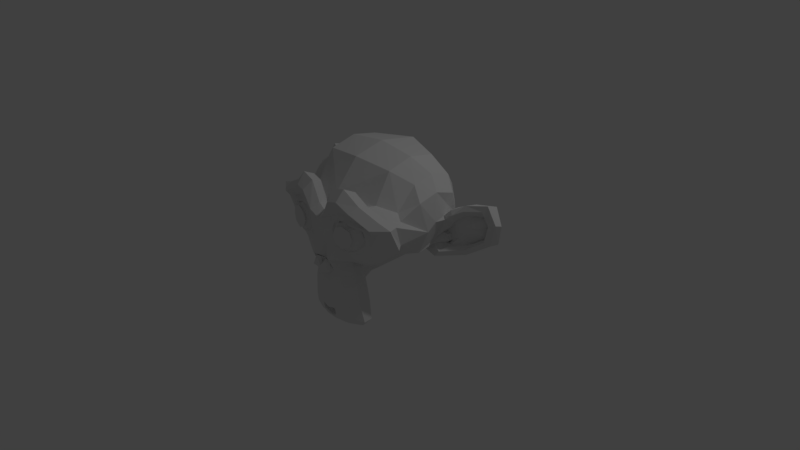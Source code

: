 # Source: Monkey.blend  (saved by Blender 2.79.0; exported with 4.5.12 LTS)
import bpy
from mathutils import Matrix  # noqa: F401  (used for matrix-valued properties, if any)

bpy.ops.wm.read_factory_settings(use_empty=True)
scene = bpy.context.scene
scene.name = 'Scene'

# ---- collections
col_collection_1 = bpy.data.collections.new('Collection 1'); scene.collection.children.link(col_collection_1)

# ---- world
world_world = bpy.data.worlds.new('World'); scene.world = world_world
world_world.color = (0.05088, 0.05088, 0.05088)
world_world.use_sun_shadow = False
world_world.sun_shadow_jitter_overblur = 0.0
world_world.cycles.sampling_method = 'MANUAL'

# ---- cameras
cam_camera = bpy.data.cameras.new('Camera')
cam_camera.clip_end = 100.0
cam_camera.lens = 35.0
cam_camera.sensor_width = 32.0
cam_camera.sensor_height = 18.0
cam_camera.ortho_scale = 7.314
cam_camera.dof.focus_distance = 0.0
cam_camera.dof.aperture_fstop = 128.0

# ---- lights
light_lamp = bpy.data.lights.new('Lamp', 'POINT')
light_lamp.transmission_factor = 0.0
light_lamp.cutoff_distance = 30.0
light_lamp.energy = 100.0
light_lamp.shadow_buffer_clip_start = 1.001
light_lamp.shadow_soft_size = 0.1
light_lamp.shadow_maximum_resolution = 0.006
light_lamp.use_absolute_resolution = True

# ---- meshes
me_suzanne = bpy.data.meshes.new('Suzanne')
me_suzanne.from_pydata([(0.4375, -0.7656, 0.1641), (-0.4375, -0.7656, 0.1641), (0.5, -0.6875, 0.09375), (-0.5, -0.6875, 0.09375), (0.5469, -0.5781, 0.05469), (-0.5469, -0.5781, 0.05469), (0.3516, -0.6172, -0.02344), (-0.3516, -0.6172, -0.02344), (0.3516, -0.7188, 0.03125), (-0.3516, -0.7188, 0.03125), (0.3516, -0.7812, 0.1328), (-0.3516, -0.7812, 0.1328), (0.2734, -0.7969, 0.1641), (-0.2734, -0.7969, 0.1641), (0.2031, -0.7422, 0.09375), (-0.2031, -0.7422, 0.09375), (0.1562, -0.6484, 0.05469), (-0.1562, -0.6484, 0.05469), (0.07812, -0.6562, 0.2422), (-0.07812, -0.6562, 0.2422), (0.1406, -0.7422, 0.2422), (-0.1406, -0.7422, 0.2422), (0.2422, -0.7969, 0.2422), (-0.2422, -0.7969, 0.2422), (0.2734, -0.7969, 0.3281), (-0.2734, -0.7969, 0.3281), (0.2031, -0.7422, 0.3906), (-0.2031, -0.7422, 0.3906), (0.1562, -0.6484, 0.4375), (-0.1562, -0.6484, 0.4375), (0.3516, -0.6172, 0.5156), (-0.3516, -0.6172, 0.5156), (0.3516, -0.7188, 0.4531), (-0.3516, -0.7188, 0.4531), (0.3516, -0.7812, 0.3594), (-0.3516, -0.7812, 0.3594), (0.4375, -0.7656, 0.3281), (-0.4375, -0.7656, 0.3281), (0.5, -0.6875, 0.3906), (-0.5, -0.6875, 0.3906), (0.5469, -0.5781, 0.4375), (-0.5469, -0.5781, 0.4375), (0.625, -0.5625, 0.2422), (-0.625, -0.5625, 0.2422), (0.5625, -0.6719, 0.2422), (-0.5625, -0.6719, 0.2422), (0.4688, -0.7578, 0.2422), (-0.4688, -0.7578, 0.2422), (0.4766, -0.7734, 0.2422), (-0.4766, -0.7734, 0.2422), (0.4453, -0.7812, 0.3359), (-0.4453, -0.7812, 0.3359), (0.3516, -0.8047, 0.375), (-0.3516, -0.8047, 0.375), (0.2656, -0.8203, 0.3359), (-0.2656, -0.8203, 0.3359), (0.2266, -0.8203, 0.2422), (-0.2266, -0.8203, 0.2422), (0.2656, -0.8203, 0.1562), (-0.2656, -0.8203, 0.1562), (0.3516, -0.8281, 0.2422), (-0.3516, -0.8281, 0.2422), (0.3516, -0.8047, 0.1172), (-0.3516, -0.8047, 0.1172), (0.4453, -0.7812, 0.1562), (-0.4453, -0.7812, 0.1562), (0.0, -0.7422, 0.4297), (0.0, -0.8203, 0.3516), (0.0, -0.7344, -0.6797), (0.0, -0.7812, -0.3203), (0.0, -0.7969, -0.1875), (0.0, -0.7188, -0.7734), (0.0, -0.6016, 0.4062), (0.0, -0.5703, 0.5703), (0.0, 0.5469, 0.8984), (0.0, 0.8516, 0.5625), (0.0, 0.8281, 0.07031), (0.0, 0.3516, -0.3828), (0.2031, -0.5625, -0.1875), (-0.2031, -0.5625, -0.1875), (0.3125, -0.5703, -0.4375), (-0.3125, -0.5703, -0.4375), (0.3516, -0.5703, -0.6953), (-0.3516, -0.5703, -0.6953), (0.3672, -0.5312, -0.8906), (-0.3672, -0.5312, -0.8906), (0.3281, -0.5234, -0.9453), (-0.3281, -0.5234, -0.9453), (0.1797, -0.5547, -0.9688), (-0.1797, -0.5547, -0.9688), (0.0, -0.5781, -0.9844), (0.4375, -0.5312, -0.1406), (-0.4375, -0.5312, -0.1406), (0.6328, -0.5391, -0.03906), (-0.6328, -0.5391, -0.03906), (0.8281, -0.4453, 0.1484), (-0.8281, -0.4453, 0.1484), (0.8594, -0.5938, 0.4297), (-0.8594, -0.5938, 0.4297), (0.7109, -0.625, 0.4844), (-0.7109, -0.625, 0.4844), (0.4922, -0.6875, 0.6016), (-0.4922, -0.6875, 0.6016), (0.3203, -0.7344, 0.7578), (-0.3203, -0.7344, 0.7578), (0.1562, -0.7578, 0.7188), (-0.1562, -0.7578, 0.7188), (0.0625, -0.75, 0.4922), (-0.0625, -0.75, 0.4922), (0.1641, -0.7734, 0.4141), (-0.1641, -0.7734, 0.4141), (0.125, -0.7656, 0.3047), (-0.125, -0.7656, 0.3047), (0.2031, -0.7422, 0.09375), (-0.2031, -0.7422, 0.09375), (0.375, -0.7031, 0.01562), (-0.375, -0.7031, 0.01562), (0.4922, -0.6719, 0.0625), (-0.4922, -0.6719, 0.0625), (0.625, -0.6484, 0.1875), (-0.625, -0.6484, 0.1875), (0.6406, -0.6484, 0.2969), (-0.6406, -0.6484, 0.2969), (0.6016, -0.6641, 0.375), (-0.6016, -0.6641, 0.375), (0.4297, -0.7188, 0.4375), (-0.4297, -0.7188, 0.4375), (0.25, -0.7578, 0.4688), (-0.25, -0.7578, 0.4688), (0.0, -0.7344, -0.7656), (0.1094, -0.7344, -0.7188), (-0.1094, -0.7344, -0.7188), (0.1172, -0.7109, -0.8359), (-0.1172, -0.7109, -0.8359), (0.0625, -0.6953, -0.8828), (-0.0625, -0.6953, -0.8828), (0.0, -0.6875, -0.8906), (0.0, -0.75, -0.1953), (0.0, -0.7422, -0.1406), (0.1016, -0.7422, -0.1484), (-0.1016, -0.7422, -0.1484), (0.125, -0.75, -0.2266), (-0.125, -0.75, -0.2266), (0.08594, -0.7422, -0.2891), (-0.08594, -0.7422, -0.2891), (0.3984, -0.6719, -0.04688), (-0.3984, -0.6719, -0.04688), (0.6172, -0.625, 0.05469), (-0.6172, -0.625, 0.05469), (0.7266, -0.6016, 0.2031), (-0.7266, -0.6016, 0.2031), (0.7422, -0.6562, 0.375), (-0.7422, -0.6562, 0.375), (0.6875, -0.7266, 0.4141), (-0.6875, -0.7266, 0.4141), (0.4375, -0.7969, 0.5469), (-0.4375, -0.7969, 0.5469), (0.3125, -0.8359, 0.6406), (-0.3125, -0.8359, 0.6406), (0.2031, -0.8516, 0.6172), (-0.2031, -0.8516, 0.6172), (0.1016, -0.8438, 0.4297), (-0.1016, -0.8438, 0.4297), (0.125, -0.8125, -0.1016), (-0.125, -0.8125, -0.1016), (0.2109, -0.7109, -0.4453), (-0.2109, -0.7109, -0.4453), (0.25, -0.6875, -0.7031), (-0.25, -0.6875, -0.7031), (0.2656, -0.6641, -0.8203), (-0.2656, -0.6641, -0.8203), (0.2344, -0.6328, -0.9141), (-0.2344, -0.6328, -0.9141), (0.1641, -0.6328, -0.9297), (-0.1641, -0.6328, -0.9297), (0.0, -0.6406, -0.9453), (0.0, -0.7266, 0.04688), (0.0, -0.7656, 0.2109), (0.3281, -0.7422, 0.4766), (-0.3281, -0.7422, 0.4766), (0.1641, -0.75, 0.1406), (-0.1641, -0.75, 0.1406), (0.1328, -0.7578, 0.2109), (-0.1328, -0.7578, 0.2109), (0.1172, -0.7344, -0.6875), (-0.1172, -0.7344, -0.6875), (0.07812, -0.75, -0.4453), (-0.07812, -0.75, -0.4453), (0.0, -0.75, -0.4453), (0.0, -0.7422, -0.3281), (0.09375, -0.7812, -0.2734), (-0.09375, -0.7812, -0.2734), (0.1328, -0.7969, -0.2266), (-0.1328, -0.7969, -0.2266), (0.1094, -0.7812, -0.1328), (-0.1094, -0.7812, -0.1328), (0.03906, -0.7812, -0.125), (-0.03906, -0.7812, -0.125), (0.0, -0.8281, -0.2031), (0.04688, -0.8125, -0.1484), (-0.04688, -0.8125, -0.1484), (0.09375, -0.8125, -0.1562), (-0.09375, -0.8125, -0.1562), (0.1094, -0.8281, -0.2266), (-0.1094, -0.8281, -0.2266), (0.07812, -0.8047, -0.25), (-0.07812, -0.8047, -0.25), (0.0, -0.8047, -0.2891), (0.2578, -0.5547, -0.3125), (-0.2578, -0.5547, -0.3125), (0.1641, -0.7109, -0.2422), (-0.1641, -0.7109, -0.2422), (0.1797, -0.7109, -0.3125), (-0.1797, -0.7109, -0.3125), (0.2344, -0.5547, -0.25), (-0.2344, -0.5547, -0.25), (0.0, -0.6875, -0.875), (0.04688, -0.6875, -0.8672), (-0.04688, -0.6875, -0.8672), (0.09375, -0.7109, -0.8203), (-0.09375, -0.7109, -0.8203), (0.09375, -0.7266, -0.7422), (-0.09375, -0.7266, -0.7422), (0.0, -0.6562, -0.7812), (0.09375, -0.6641, -0.75), (-0.09375, -0.6641, -0.75), (0.09375, -0.6406, -0.8125), (-0.09375, -0.6406, -0.8125), (0.04688, -0.6328, -0.8516), (-0.04688, -0.6328, -0.8516), (0.0, -0.6328, -0.8594), (0.1719, -0.7812, 0.2188), (-0.1719, -0.7812, 0.2188), (0.1875, -0.7734, 0.1562), (-0.1875, -0.7734, 0.1562), (0.3359, -0.7578, 0.4297), (-0.3359, -0.7578, 0.4297), (0.2734, -0.7734, 0.4219), (-0.2734, -0.7734, 0.4219), (0.4219, -0.7734, 0.3984), (-0.4219, -0.7734, 0.3984), (0.5625, -0.6953, 0.3516), (-0.5625, -0.6953, 0.3516), (0.5859, -0.6875, 0.2891), (-0.5859, -0.6875, 0.2891), (0.5781, -0.6797, 0.1953), (-0.5781, -0.6797, 0.1953), (0.4766, -0.7188, 0.1016), (-0.4766, -0.7188, 0.1016), (0.375, -0.7422, 0.0625), (-0.375, -0.7422, 0.0625), (0.2266, -0.7812, 0.1094), (-0.2266, -0.7812, 0.1094), (0.1797, -0.7812, 0.2969), (-0.1797, -0.7812, 0.2969), (0.2109, -0.7812, 0.375), (-0.2109, -0.7812, 0.375), (0.2344, -0.7578, 0.3594), (-0.2344, -0.7578, 0.3594), (0.1953, -0.7578, 0.2969), (-0.1953, -0.7578, 0.2969), (0.2422, -0.7578, 0.125), (-0.2422, -0.7578, 0.125), (0.375, -0.7266, 0.08594), (-0.375, -0.7266, 0.08594), (0.4609, -0.7031, 0.1172), (-0.4609, -0.7031, 0.1172), (0.5469, -0.6719, 0.2109), (-0.5469, -0.6719, 0.2109), (0.5547, -0.6719, 0.2812), (-0.5547, -0.6719, 0.2812), (0.5312, -0.6797, 0.3359), (-0.5312, -0.6797, 0.3359), (0.4141, -0.75, 0.3906), (-0.4141, -0.75, 0.3906), (0.2812, -0.7656, 0.3984), (-0.2812, -0.7656, 0.3984), (0.3359, -0.75, 0.4062), (-0.3359, -0.75, 0.4062), (0.2031, -0.75, 0.1719), (-0.2031, -0.75, 0.1719), (0.1953, -0.75, 0.2266), (-0.1953, -0.75, 0.2266), (0.1094, -0.6094, 0.4609), (-0.1094, -0.6094, 0.4609), (0.1953, -0.6172, 0.6641), (-0.1953, -0.6172, 0.6641), (0.3359, -0.5938, 0.6875), (-0.3359, -0.5938, 0.6875), (0.4844, -0.5547, 0.5547), (-0.4844, -0.5547, 0.5547), (0.6797, -0.4922, 0.4531), (-0.6797, -0.4922, 0.4531), (0.7969, -0.4609, 0.4062), (-0.7969, -0.4609, 0.4062), (0.7734, -0.375, 0.1641), (-0.7734, -0.375, 0.1641), (0.6016, -0.4141, 0.0), (-0.6016, -0.4141, 0.0), (0.4375, -0.4688, -0.09375), (-0.4375, -0.4688, -0.09375), (0.0, -0.2891, 0.8984), (0.0, 0.07812, 0.9844), (0.0, 0.6719, -0.1953), (0.0, -0.1875, -0.4609), (0.0, -0.4609, -0.9766), (0.0, -0.3438, -0.8047), (0.0, -0.3203, -0.5703), (0.0, -0.2812, -0.4844), (0.8516, -0.05469, 0.2344), (-0.8516, -0.05469, 0.2344), (0.8594, 0.04688, 0.3203), (-0.8594, 0.04688, 0.3203), (0.7734, 0.4375, 0.2656), (-0.7734, 0.4375, 0.2656), (0.4609, 0.7031, 0.4375), (-0.4609, 0.7031, 0.4375), (0.7344, -0.07031, -0.04688), (-0.7344, -0.07031, -0.04688), (0.5938, 0.1641, -0.125), (-0.5938, 0.1641, -0.125), (0.6406, 0.4297, -0.007812), (-0.6406, 0.4297, -0.007812), (0.3359, 0.6641, 0.05469), (-0.3359, 0.6641, 0.05469), (0.2344, -0.4062, -0.3516), (-0.2344, -0.4062, -0.3516), (0.1797, -0.2578, -0.4141), (-0.1797, -0.2578, -0.4141), (0.2891, -0.3828, -0.7109), (-0.2891, -0.3828, -0.7109), (0.25, -0.3906, -0.5), (-0.25, -0.3906, -0.5), (0.3281, -0.3984, -0.9141), (-0.3281, -0.3984, -0.9141), (0.1406, -0.3672, -0.7578), (-0.1406, -0.3672, -0.7578), (0.125, -0.3594, -0.5391), (-0.125, -0.3594, -0.5391), (0.1641, -0.4375, -0.9453), (-0.1641, -0.4375, -0.9453), (0.2188, -0.4297, -0.2812), (-0.2188, -0.4297, -0.2812), (0.2109, -0.4688, -0.2266), (-0.2109, -0.4688, -0.2266), (0.2031, -0.5, -0.1719), (-0.2031, -0.5, -0.1719), (0.2109, -0.1641, -0.3906), (-0.2109, -0.1641, -0.3906), (0.2969, 0.2656, -0.3125), (-0.2969, 0.2656, -0.3125), (0.3438, 0.5391, -0.1484), (-0.3438, 0.5391, -0.1484), (0.4531, 0.3828, 0.8672), (-0.4531, 0.3828, 0.8672), (0.4531, 0.07031, 0.9297), (-0.4531, 0.07031, 0.9297), (0.4531, -0.2344, 0.8516), (-0.4531, -0.2344, 0.8516), (0.4609, -0.4297, 0.5234), (-0.4609, -0.4297, 0.5234), (0.7266, -0.3359, 0.4062), (-0.7266, -0.3359, 0.4062), (0.6328, -0.2812, 0.4531), (-0.6328, -0.2812, 0.4531), (0.6406, -0.05469, 0.7031), (-0.6406, -0.05469, 0.7031), (0.7969, -0.125, 0.5625), (-0.7969, -0.125, 0.5625), (0.7969, 0.1172, 0.6172), (-0.7969, 0.1172, 0.6172), (0.6406, 0.1953, 0.75), (-0.6406, 0.1953, 0.75), (0.6406, 0.4453, 0.6797), (-0.6406, 0.4453, 0.6797), (0.7969, 0.3594, 0.5391), (-0.7969, 0.3594, 0.5391), (0.6172, 0.5859, 0.3281), (-0.6172, 0.5859, 0.3281), (0.4844, 0.5469, 0.02344), (-0.4844, 0.5469, 0.02344), (0.8203, 0.2031, 0.3281), (-0.8203, 0.2031, 0.3281), (0.4062, -0.1484, -0.1719), (-0.4062, -0.1484, -0.1719), (0.4297, 0.2109, -0.1953), (-0.4297, 0.2109, -0.1953), (0.8906, 0.2344, 0.4062), (-0.8906, 0.2344, 0.4062), (0.7734, 0.125, -0.1406), (-0.7734, 0.125, -0.1406), (1.039, 0.3281, -0.1016), (-1.039, 0.3281, -0.1016), (1.281, 0.4297, 0.05469), (-1.281, 0.4297, 0.05469), (1.352, 0.4219, 0.3203), (-1.352, 0.4219, 0.3203), (1.234, 0.4219, 0.5078), (-1.234, 0.4219, 0.5078), (1.023, 0.3125, 0.4766), (-1.023, 0.3125, 0.4766), (1.016, 0.2891, 0.4141), (-1.016, 0.2891, 0.4141), (1.188, 0.3906, 0.4375), (-1.188, 0.3906, 0.4375), (1.266, 0.4062, 0.2891), (-1.266, 0.4062, 0.2891), (1.211, 0.4062, 0.07812), (-1.211, 0.4062, 0.07812), (1.031, 0.3047, -0.03906), (-1.031, 0.3047, -0.03906), (0.8281, 0.1328, -0.07031), (-0.8281, 0.1328, -0.07031), (0.9219, 0.2188, 0.3594), (-0.9219, 0.2188, 0.3594), (0.9453, 0.2891, 0.3047), (-0.9453, 0.2891, 0.3047), (0.8828, 0.2109, -0.02344), (-0.8828, 0.2109, -0.02344), (1.039, 0.3672, 0.0), (-1.039, 0.3672, 0.0), (1.188, 0.4453, 0.09375), (-1.188, 0.4453, 0.09375), (1.234, 0.4453, 0.25), (-1.234, 0.4453, 0.25), (1.172, 0.4375, 0.3594), (-1.172, 0.4375, 0.3594), (1.023, 0.3594, 0.3438), (-1.023, 0.3594, 0.3438), (0.8438, 0.2109, 0.2891), (-0.8438, 0.2109, 0.2891), (0.8359, 0.2734, 0.1719), (-0.8359, 0.2734, 0.1719), (0.7578, 0.2734, 0.09375), (-0.7578, 0.2734, 0.09375), (0.8203, 0.2734, 0.08594), (-0.8203, 0.2734, 0.08594), (0.8438, 0.2734, 0.01562), (-0.8438, 0.2734, 0.01562), (0.8125, 0.2734, -0.01562), (-0.8125, 0.2734, -0.01562), (0.7266, 0.07031, 0.0), (-0.7266, 0.07031, 0.0), (0.7188, 0.1719, -0.02344), (-0.7188, 0.1719, -0.02344), (0.7188, 0.1875, 0.03906), (-0.7188, 0.1875, 0.03906), (0.7969, 0.2109, 0.2031), (-0.7969, 0.2109, 0.2031), (0.8906, 0.2656, 0.2422), (-0.8906, 0.2656, 0.2422), (0.8906, 0.3203, 0.2344), (-0.8906, 0.3203, 0.2344), (0.8125, 0.3203, -0.01562), (-0.8125, 0.3203, -0.01562), (0.8516, 0.3203, 0.01562), (-0.8516, 0.3203, 0.01562), (0.8281, 0.3203, 0.07812), (-0.8281, 0.3203, 0.07812), (0.7656, 0.3203, 0.09375), (-0.7656, 0.3203, 0.09375), (0.8438, 0.3203, 0.1719), (-0.8438, 0.3203, 0.1719), (1.039, 0.4141, 0.3281), (-1.039, 0.4141, 0.3281), (1.188, 0.4844, 0.3438), (-1.188, 0.4844, 0.3438), (1.258, 0.4922, 0.2422), (-1.258, 0.4922, 0.2422), (1.211, 0.4844, 0.08594), (-1.211, 0.4844, 0.08594), (1.047, 0.4219, 0.0), (-1.047, 0.4219, 0.0), (0.8828, 0.2656, -0.01562), (-0.8828, 0.2656, -0.01562), (0.9531, 0.3438, 0.2891), (-0.9531, 0.3438, 0.2891), (0.8906, 0.3281, 0.1094), (-0.8906, 0.3281, 0.1094), (0.9375, 0.3359, 0.0625), (-0.9375, 0.3359, 0.0625), (1.0, 0.3672, 0.125), (-1.0, 0.3672, 0.125), (0.9609, 0.3516, 0.1719), (-0.9609, 0.3516, 0.1719), (1.016, 0.375, 0.2344), (-1.016, 0.375, 0.2344), (1.055, 0.3828, 0.1875), (-1.055, 0.3828, 0.1875), (1.109, 0.3906, 0.2109), (-1.109, 0.3906, 0.2109), (1.086, 0.3906, 0.2734), (-1.086, 0.3906, 0.2734), (1.023, 0.4844, 0.4375), (-1.023, 0.4844, 0.4375), (1.25, 0.5469, 0.4688), (-1.25, 0.5469, 0.4688), (1.367, 0.5, 0.2969), (-1.367, 0.5, 0.2969), (1.312, 0.5312, 0.05469), (-1.312, 0.5312, 0.05469), (1.039, 0.4922, -0.08594), (-1.039, 0.4922, -0.08594), (0.7891, 0.3281, -0.125), (-0.7891, 0.3281, -0.125), (0.8594, 0.3828, 0.3828), (-0.8594, 0.3828, 0.3828)], [], [(46, 0, 2, 44), (3, 1, 47, 45), (44, 2, 4, 42), (5, 3, 45, 43), (2, 8, 6, 4), (7, 9, 3, 5), (0, 10, 8, 2), (9, 11, 1, 3), (10, 12, 14, 8), (15, 13, 11, 9), (8, 14, 16, 6), (17, 15, 9, 7), (14, 20, 18, 16), (19, 21, 15, 17), (12, 22, 20, 14), (21, 23, 13, 15), (22, 24, 26, 20), (27, 25, 23, 21), (20, 26, 28, 18), (29, 27, 21, 19), (26, 32, 30, 28), (31, 33, 27, 29), (24, 34, 32, 26), (33, 35, 25, 27), (34, 36, 38, 32), (39, 37, 35, 33), (32, 38, 40, 30), (41, 39, 33, 31), (38, 44, 42, 40), (43, 45, 39, 41), (36, 46, 44, 38), (45, 47, 37, 39), (46, 36, 50, 48), (51, 37, 47, 49), (36, 34, 52, 50), (53, 35, 37, 51), (34, 24, 54, 52), (55, 25, 35, 53), (24, 22, 56, 54), (57, 23, 25, 55), (22, 12, 58, 56), (59, 13, 23, 57), (12, 10, 62, 58), (63, 11, 13, 59), (10, 0, 64, 62), (65, 1, 11, 63), (0, 46, 48, 64), (49, 47, 1, 65), (60, 64, 48), (49, 65, 61), (62, 64, 60), (61, 65, 63), (60, 58, 62), (63, 59, 61), (60, 56, 58), (59, 57, 61), (60, 54, 56), (57, 55, 61), (60, 52, 54), (55, 53, 61), (60, 50, 52), (53, 51, 61), (60, 48, 50), (51, 49, 61), (88, 173, 175, 90), (175, 174, 89, 90), (86, 171, 173, 88), (174, 172, 87, 89), (84, 169, 171, 86), (172, 170, 85, 87), (82, 167, 169, 84), (170, 168, 83, 85), (80, 165, 167, 82), (168, 166, 81, 83), (78, 91, 145, 163), (146, 92, 79, 164), (91, 93, 147, 145), (148, 94, 92, 146), (93, 95, 149, 147), (150, 96, 94, 148), (95, 97, 151, 149), (152, 98, 96, 150), (97, 99, 153, 151), (154, 100, 98, 152), (99, 101, 155, 153), (156, 102, 100, 154), (101, 103, 157, 155), (158, 104, 102, 156), (103, 105, 159, 157), (160, 106, 104, 158), (105, 107, 161, 159), (162, 108, 106, 160), (107, 66, 67, 161), (67, 66, 108, 162), (109, 127, 159, 161), (160, 128, 110, 162), (127, 178, 157, 159), (158, 179, 128, 160), (125, 155, 157, 178), (158, 156, 126, 179), (123, 153, 155, 125), (156, 154, 124, 126), (121, 151, 153, 123), (154, 152, 122, 124), (119, 149, 151, 121), (152, 150, 120, 122), (117, 147, 149, 119), (150, 148, 118, 120), (115, 145, 147, 117), (148, 146, 116, 118), (113, 163, 145, 115), (146, 164, 114, 116), (113, 180, 176, 163), (176, 181, 114, 164), (109, 161, 67, 111), (67, 162, 110, 112), (111, 67, 177, 182), (177, 67, 112, 183), (176, 180, 182, 177), (183, 181, 176, 177), (134, 136, 175, 173), (175, 136, 135, 174), (132, 134, 173, 171), (174, 135, 133, 172), (130, 132, 171, 169), (172, 133, 131, 170), (165, 186, 184, 167), (185, 187, 166, 168), (130, 169, 167, 184), (168, 170, 131, 185), (143, 189, 188, 186), (188, 189, 144, 187), (184, 186, 188, 68), (188, 187, 185, 68), (129, 130, 184, 68), (185, 131, 129, 68), (141, 192, 190, 143), (191, 193, 142, 144), (139, 194, 192, 141), (193, 195, 140, 142), (138, 196, 194, 139), (195, 197, 138, 140), (137, 70, 196, 138), (197, 70, 137, 138), (189, 143, 190, 69), (191, 144, 189, 69), (69, 190, 205, 207), (206, 191, 69, 207), (70, 198, 199, 196), (200, 198, 70, 197), (196, 199, 201, 194), (202, 200, 197, 195), (194, 201, 203, 192), (204, 202, 195, 193), (192, 203, 205, 190), (206, 204, 193, 191), (198, 203, 201, 199), (202, 204, 198, 200), (198, 207, 205, 203), (206, 207, 198, 204), (138, 139, 163, 176), (164, 140, 138, 176), (139, 141, 210, 163), (211, 142, 140, 164), (141, 143, 212, 210), (213, 144, 142, 211), (143, 186, 165, 212), (166, 187, 144, 213), (80, 208, 212, 165), (213, 209, 81, 166), (208, 214, 210, 212), (211, 215, 209, 213), (78, 163, 210, 214), (211, 164, 79, 215), (130, 129, 71, 221), (71, 129, 131, 222), (132, 130, 221, 219), (222, 131, 133, 220), (134, 132, 219, 217), (220, 133, 135, 218), (136, 134, 217, 216), (218, 135, 136, 216), (216, 217, 228, 230), (229, 218, 216, 230), (217, 219, 226, 228), (227, 220, 218, 229), (219, 221, 224, 226), (225, 222, 220, 227), (221, 71, 223, 224), (223, 71, 222, 225), (223, 230, 228, 224), (229, 230, 223, 225), (224, 228, 226), (227, 229, 225), (182, 180, 233, 231), (234, 181, 183, 232), (111, 182, 231, 253), (232, 183, 112, 254), (109, 111, 253, 255), (254, 112, 110, 256), (180, 113, 251, 233), (252, 114, 181, 234), (113, 115, 249, 251), (250, 116, 114, 252), (115, 117, 247, 249), (248, 118, 116, 250), (117, 119, 245, 247), (246, 120, 118, 248), (119, 121, 243, 245), (244, 122, 120, 246), (121, 123, 241, 243), (242, 124, 122, 244), (123, 125, 239, 241), (240, 126, 124, 242), (125, 178, 235, 239), (236, 179, 126, 240), (178, 127, 237, 235), (238, 128, 179, 236), (127, 109, 255, 237), (256, 110, 128, 238), (237, 255, 257, 275), (258, 256, 238, 276), (235, 237, 275, 277), (276, 238, 236, 278), (239, 235, 277, 273), (278, 236, 240, 274), (241, 239, 273, 271), (274, 240, 242, 272), (243, 241, 271, 269), (272, 242, 244, 270), (245, 243, 269, 267), (270, 244, 246, 268), (247, 245, 267, 265), (268, 246, 248, 266), (249, 247, 265, 263), (266, 248, 250, 264), (251, 249, 263, 261), (264, 250, 252, 262), (233, 251, 261, 279), (262, 252, 234, 280), (255, 253, 259, 257), (260, 254, 256, 258), (253, 231, 281, 259), (282, 232, 254, 260), (231, 233, 279, 281), (280, 234, 232, 282), (66, 107, 283, 72), (284, 108, 66, 72), (107, 105, 285, 283), (286, 106, 108, 284), (105, 103, 287, 285), (288, 104, 106, 286), (103, 101, 289, 287), (290, 102, 104, 288), (101, 99, 291, 289), (292, 100, 102, 290), (99, 97, 293, 291), (294, 98, 100, 292), (97, 95, 295, 293), (296, 96, 98, 294), (95, 93, 297, 295), (298, 94, 96, 296), (93, 91, 299, 297), (300, 92, 94, 298), (307, 308, 327, 337), (328, 308, 307, 338), (306, 307, 337, 335), (338, 307, 306, 336), (305, 306, 335, 339), (336, 306, 305, 340), (88, 90, 305, 339), (305, 90, 89, 340), (86, 88, 339, 333), (340, 89, 87, 334), (84, 86, 333, 329), (334, 87, 85, 330), (82, 84, 329, 331), (330, 85, 83, 332), (329, 335, 337, 331), (338, 336, 330, 332), (329, 333, 339, 335), (340, 334, 330, 336), (325, 331, 337, 327), (338, 332, 326, 328), (80, 82, 331, 325), (332, 83, 81, 326), (208, 341, 343, 214), (344, 342, 209, 215), (80, 325, 341, 208), (342, 326, 81, 209), (78, 214, 343, 345), (344, 215, 79, 346), (78, 345, 299, 91), (300, 346, 79, 92), (76, 323, 351, 303), (352, 324, 76, 303), (303, 351, 349, 77), (350, 352, 303, 77), (77, 349, 347, 304), (348, 350, 77, 304), (304, 347, 327, 308), (328, 348, 304, 308), (325, 327, 347, 341), (348, 328, 326, 342), (295, 297, 317, 309), (318, 298, 296, 310), (75, 315, 323, 76), (324, 316, 75, 76), (301, 357, 355, 302), (356, 358, 301, 302), (302, 355, 353, 74), (354, 356, 302, 74), (74, 353, 315, 75), (316, 354, 74, 75), (291, 293, 361, 363), (362, 294, 292, 364), (363, 361, 367, 365), (368, 362, 364, 366), (365, 367, 369, 371), (370, 368, 366, 372), (371, 369, 375, 373), (376, 370, 372, 374), (313, 377, 373, 375), (374, 378, 314, 376), (315, 353, 373, 377), (374, 354, 316, 378), (353, 355, 371, 373), (372, 356, 354, 374), (355, 357, 365, 371), (366, 358, 356, 372), (357, 359, 363, 365), (364, 360, 358, 366), (289, 291, 363, 359), (364, 292, 290, 360), (73, 359, 357, 301), (358, 360, 73, 301), (283, 285, 287, 289), (288, 286, 284, 290), (283, 289, 359, 73), (360, 290, 284, 73), (72, 283, 73), (73, 284, 72), (293, 295, 309, 361), (310, 296, 294, 362), (309, 311, 367, 361), (368, 312, 310, 362), (311, 381, 369, 367), (370, 382, 312, 368), (313, 375, 369, 381), (370, 376, 314, 382), (347, 349, 385, 383), (386, 350, 348, 384), (317, 383, 385, 319), (386, 384, 318, 320), (297, 299, 383, 317), (384, 300, 298, 318), (299, 343, 341, 383), (342, 344, 300, 384), (341, 347, 383), (384, 348, 342), (299, 345, 343), (344, 346, 300), (313, 321, 379, 377), (380, 322, 314, 378), (315, 377, 379, 323), (380, 378, 316, 324), (319, 385, 379, 321), (380, 386, 320, 322), (349, 351, 379, 385), (380, 352, 350, 386), (323, 379, 351), (352, 380, 324), (399, 387, 413, 401), (414, 388, 400, 402), (399, 401, 403, 397), (404, 402, 400, 398), (397, 403, 405, 395), (406, 404, 398, 396), (395, 405, 407, 393), (408, 406, 396, 394), (393, 407, 409, 391), (410, 408, 394, 392), (391, 409, 411, 389), (412, 410, 392, 390), (409, 419, 417, 411), (418, 420, 410, 412), (407, 421, 419, 409), (420, 422, 408, 410), (405, 423, 421, 407), (422, 424, 406, 408), (403, 425, 423, 405), (424, 426, 404, 406), (401, 427, 425, 403), (426, 428, 402, 404), (401, 413, 415, 427), (416, 414, 402, 428), (317, 319, 443, 441), (444, 320, 318, 442), (319, 389, 411, 443), (412, 390, 320, 444), (309, 317, 441, 311), (442, 318, 310, 312), (381, 429, 413, 387), (414, 430, 382, 388), (411, 417, 439, 443), (440, 418, 412, 444), (437, 445, 443, 439), (444, 446, 438, 440), (433, 445, 437, 435), (438, 446, 434, 436), (431, 447, 445, 433), (446, 448, 432, 434), (429, 447, 431, 449), (432, 448, 430, 450), (413, 429, 449, 415), (450, 430, 414, 416), (311, 447, 429, 381), (430, 448, 312, 382), (311, 441, 445, 447), (446, 442, 312, 448), (441, 443, 445), (446, 444, 442), (415, 449, 451, 475), (452, 450, 416, 476), (449, 431, 461, 451), (462, 432, 450, 452), (431, 433, 459, 461), (460, 434, 432, 462), (433, 435, 457, 459), (458, 436, 434, 460), (435, 437, 455, 457), (456, 438, 436, 458), (437, 439, 453, 455), (454, 440, 438, 456), (439, 417, 473, 453), (474, 418, 440, 454), (427, 415, 475, 463), (476, 416, 428, 464), (425, 427, 463, 465), (464, 428, 426, 466), (423, 425, 465, 467), (466, 426, 424, 468), (421, 423, 467, 469), (468, 424, 422, 470), (419, 421, 469, 471), (470, 422, 420, 472), (417, 419, 471, 473), (472, 420, 418, 474), (457, 455, 479, 477), (480, 456, 458, 478), (477, 479, 481, 483), (482, 480, 478, 484), (483, 481, 487, 485), (488, 482, 484, 486), (485, 487, 489, 491), (490, 488, 486, 492), (463, 475, 485, 491), (486, 476, 464, 492), (451, 483, 485, 475), (486, 484, 452, 476), (451, 461, 477, 483), (478, 462, 452, 484), (457, 477, 461, 459), (462, 478, 458, 460), (453, 473, 479, 455), (480, 474, 454, 456), (471, 481, 479, 473), (480, 482, 472, 474), (469, 487, 481, 471), (482, 488, 470, 472), (467, 489, 487, 469), (488, 490, 468, 470), (465, 491, 489, 467), (490, 492, 466, 468), (463, 491, 465), (466, 492, 464), (391, 389, 503, 501), (504, 390, 392, 502), (393, 391, 501, 499), (502, 392, 394, 500), (395, 393, 499, 497), (500, 394, 396, 498), (397, 395, 497, 495), (498, 396, 398, 496), (399, 397, 495, 493), (496, 398, 400, 494), (387, 399, 493, 505), (494, 400, 388, 506), (493, 501, 503, 505), (504, 502, 494, 506), (493, 495, 499, 501), (500, 496, 494, 502), (495, 497, 499), (500, 498, 496), (313, 381, 387, 505), (388, 382, 314, 506), (313, 505, 503, 321), (504, 506, 314, 322), (319, 321, 503, 389), (504, 322, 320, 390)])
me_suzanne.use_remesh_preserve_volume = False
me_suzanne.use_remesh_preserve_attributes = False
me_suzanne.use_mirror_vertex_groups = False
me_suzanne.update()

# ---- objects
ob_suzanne = bpy.data.objects.new('Suzanne', me_suzanne)
ob_lamp = bpy.data.objects.new('Lamp', light_lamp)
ob_camera = bpy.data.objects.new('Camera', cam_camera)

# ---- transforms, parenting, visibility, modifiers, constraints
ob_suzanne.location = (0.9458, -0.6923, 1.0)
ob_suzanne.lineart.crease_threshold = 0.0
ob_lamp.location = (4.076, 1.005, 5.904)
ob_lamp.rotation_euler = (0.6503, 0.05522, 1.866)
ob_lamp.lock_rotations_4d = False
ob_lamp.empty_display_type = 'ARROWS'
ob_lamp.color = (0.0, 0.0, 0.0, 0.0)
ob_lamp.lineart.crease_threshold = 0.0
ob_camera.location = (7.481, -6.508, 5.344)
ob_camera.rotation_euler = (1.109, 0.0, 0.8149)
ob_camera.lock_rotations_4d = False
ob_camera.empty_display_type = 'ARROWS'
ob_camera.color = (0.0, 0.0, 0.0, 0.0)
ob_camera.display_type = 'WIRE'
ob_camera.lineart.crease_threshold = 0.0

# ---- collection membership
col_collection_1.objects.link(ob_suzanne)
col_collection_1.objects.link(ob_lamp)
col_collection_1.objects.link(ob_camera)

# ---- scene / render settings (as saved in the file)
scene.camera = ob_camera
scene.frame_start = 1; scene.frame_end = 250; scene.frame_set(1)
scene.render.engine = 'BLENDER_EEVEE_NEXT'
scene.render.resolution_percentage = 50
scene.render.dither_intensity = 0.0
scene.cycles.use_denoising = False
scene.cycles.samples = 128
scene.cycles.sampling_pattern = 'TABULATED_SOBOL'
scene.cycles.use_adaptive_sampling = False
scene.cycles.use_light_tree = False
scene.cycles.blur_glossy = 0.0
scene.cycles.sample_clamp_indirect = 0.0
scene.view_settings.view_transform = 'Standard'
bpy.context.view_layer.update()
